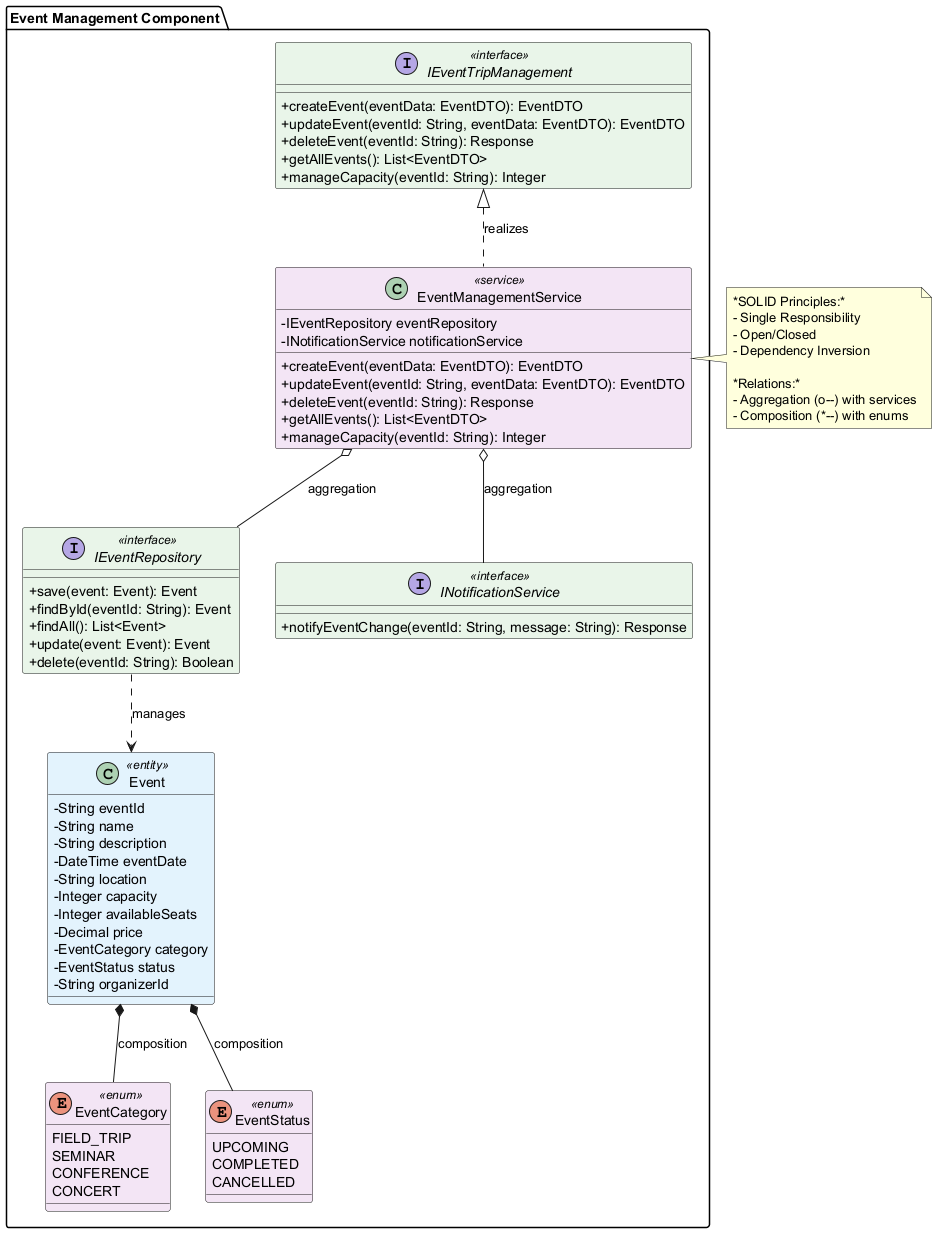

The diagram above was rendered by PlantUML. Its source (embedded in the PNG):
@startuml Event_Management_Updated

!define INTERFACE_COLOR #E8F5E9
!define SERVICE_COLOR #F3E5F5
!define ENTITY_COLOR #E3F2FD
!define ENUM_COLOR #F3E5F5

skinparam classAttributeIconSize 0
skinparam class {
    BackgroundColor<<interface>> INTERFACE_COLOR
    BackgroundColor<<service>> SERVICE_COLOR
    BackgroundColor<<entity>> ENTITY_COLOR
    BackgroundColor<<enum>> ENUM_COLOR
}

package "Event Management Component" {
    
    ' Interface from Context Level
    interface IEventTripManagement <<interface>> {
        +createEvent(eventData: EventDTO): EventDTO
        +updateEvent(eventId: String, eventData: EventDTO): EventDTO
        +deleteEvent(eventId: String): Response
        +getAllEvents(): List<EventDTO>
        +manageCapacity(eventId: String): Integer
    }
    
    ' Service Implementation (Realization)
    class EventManagementService <<service>> {
        -IEventRepository eventRepository
        -INotificationService notificationService
        +createEvent(eventData: EventDTO): EventDTO
        +updateEvent(eventId: String, eventData: EventDTO): EventDTO
        +deleteEvent(eventId: String): Response
        +getAllEvents(): List<EventDTO>
        +manageCapacity(eventId: String): Integer
    }
    
    ' Repository Interface
    interface IEventRepository <<interface>> {
        +save(event: Event): Event
        +findById(eventId: String): Event
        +findAll(): List<Event>
        +update(event: Event): Event
        +delete(eventId: String): Boolean
    }
    
    ' Supporting Service Interface
    interface INotificationService <<interface>> {
        +notifyEventChange(eventId: String, message: String): Response
    }
    
    ' Entity
    class Event <<entity>> {
        -String eventId
        -String name
        -String description
        -DateTime eventDate
        -String location
        -Integer capacity
        -Integer availableSeats
        -Decimal price
        -EventCategory category
        -EventStatus status
        -String organizerId
    }
    
    ' Enums
    enum EventCategory <<enum>> {
        FIELD_TRIP
        SEMINAR
        CONFERENCE
        CONCERT
    }
    
    enum EventStatus <<enum>> {
        UPCOMING
        COMPLETED
        CANCELLED
    }
    
    ' Relationships (Professional)
    IEventTripManagement <|.. EventManagementService : realizes
    EventManagementService o-- IEventRepository : aggregation
    EventManagementService o-- INotificationService : aggregation
    IEventRepository ..> Event : manages
    Event *-- EventCategory : composition
    Event *-- EventStatus : composition
}

note right of EventManagementService
  *SOLID Principles:*
  - Single Responsibility
  - Open/Closed
  - Dependency Inversion
  
  *Relations:*
  - Aggregation (o--) with services
  - Composition (*--) with enums
end note

@enduml